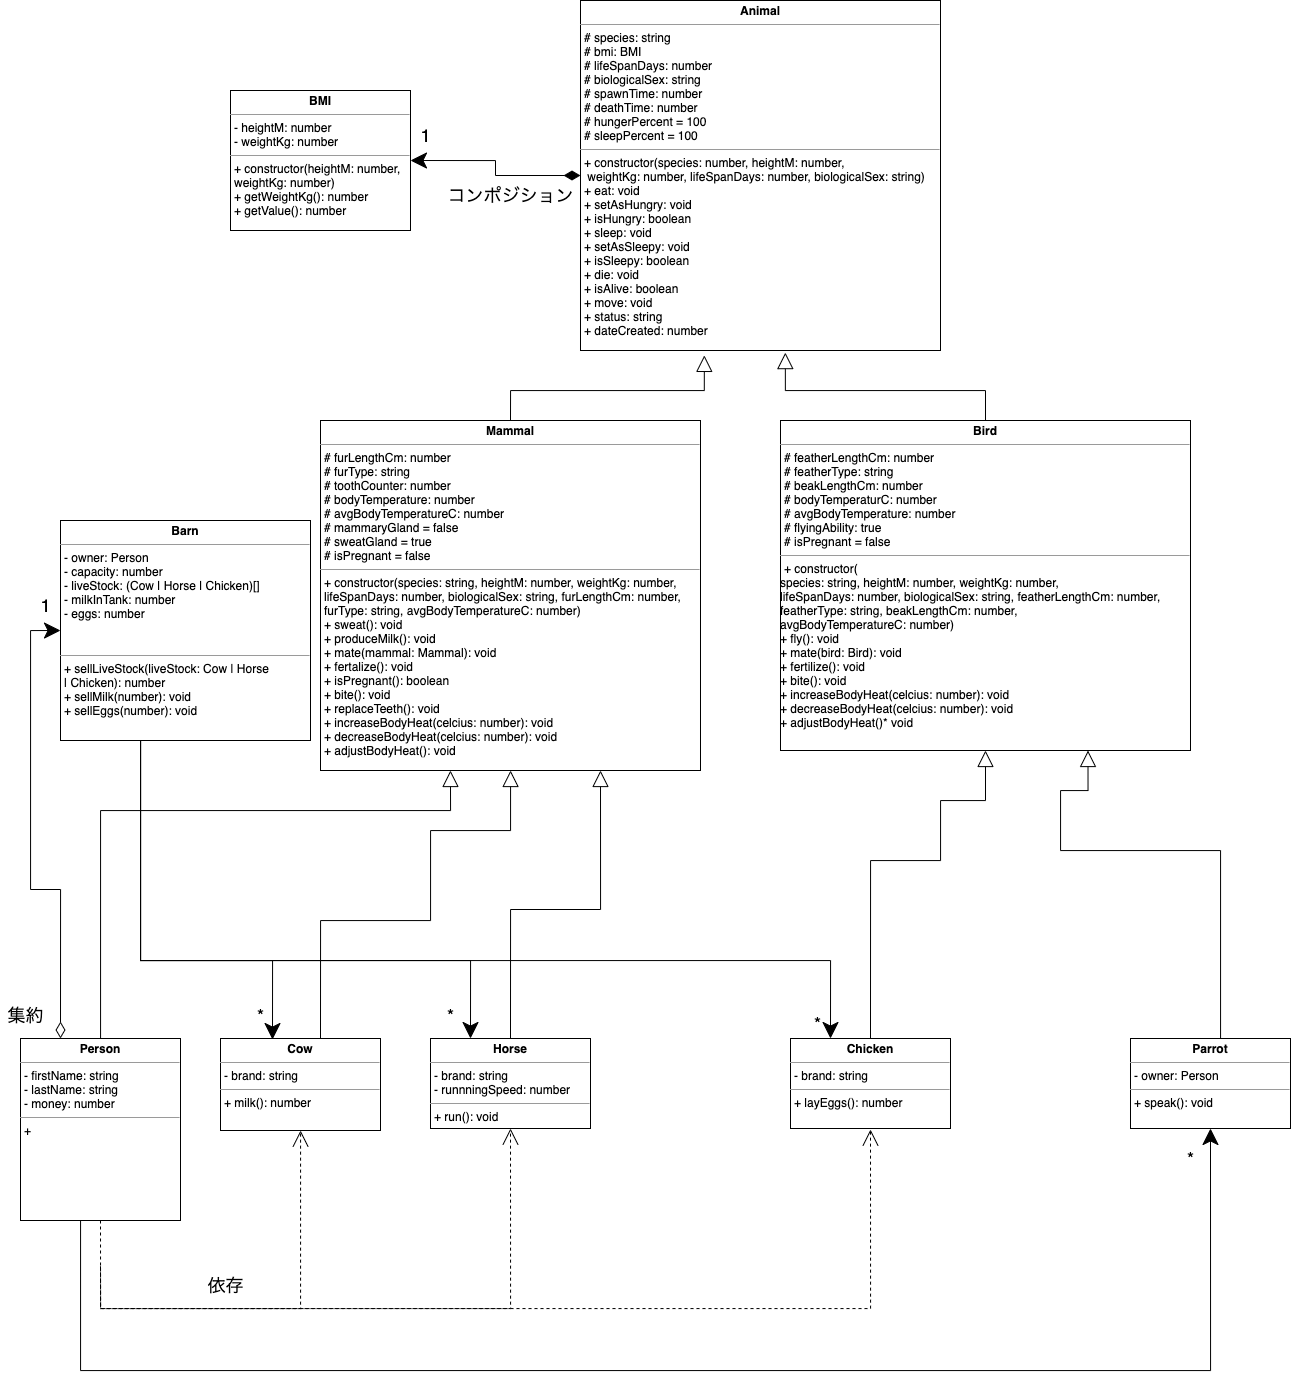

The diagram above was exported from draw.io. Its source (the exported page's mxGraphModel, read from the mxfile embedded in the PNG):
<mxGraphModel dx="1267" dy="1185" grid="1" gridSize="10" guides="1" tooltips="1" connect="1" arrows="1" fold="1" page="1" pageScale="1" pageWidth="1654" pageHeight="2336" math="0" shadow="0">
  <root>
    <mxCell id="0" />
    <mxCell id="1" parent="0" />
    <mxCell id="59" style="edgeStyle=orthogonalEdgeStyle;rounded=0;orthogonalLoop=1;jettySize=auto;html=1;entryX=0.344;entryY=1.014;entryDx=0;entryDy=0;entryPerimeter=0;endArrow=block;endFill=0;endSize=14;exitX=0.5;exitY=0;exitDx=0;exitDy=0;" parent="1" source="77" target="51" edge="1">
      <mxGeometry relative="1" as="geometry">
        <mxPoint x="555" y="420" as="sourcePoint" />
      </mxGeometry>
    </mxCell>
    <mxCell id="60" style="edgeStyle=orthogonalEdgeStyle;rounded=0;orthogonalLoop=1;jettySize=auto;html=1;exitX=0.5;exitY=0;exitDx=0;exitDy=0;entryX=0.569;entryY=1.006;entryDx=0;entryDy=0;entryPerimeter=0;endArrow=block;endFill=0;endSize=14;" parent="1" source="3" target="51" edge="1">
      <mxGeometry relative="1" as="geometry" />
    </mxCell>
    <mxCell id="3" value="&lt;p style=&quot;margin: 0px ; margin-top: 4px ; text-align: center&quot;&gt;&lt;b&gt;Bird&lt;/b&gt;&lt;/p&gt;&lt;hr size=&quot;1&quot;&gt;&lt;p style=&quot;margin: 0px ; margin-left: 4px&quot;&gt;# featherLengthCm: number&lt;/p&gt;&lt;p style=&quot;margin: 0px ; margin-left: 4px&quot;&gt;# featherType: string&lt;/p&gt;&lt;p style=&quot;margin: 0px ; margin-left: 4px&quot;&gt;# beakLengthCm: number&lt;/p&gt;&lt;p style=&quot;margin: 0px ; margin-left: 4px&quot;&gt;# bodyTemperaturC: number&lt;/p&gt;&lt;p style=&quot;margin: 0px ; margin-left: 4px&quot;&gt;# avgBodyTemperature: number&lt;/p&gt;&lt;p style=&quot;margin: 0px ; margin-left: 4px&quot;&gt;# flyingAbility: true&lt;/p&gt;&lt;p style=&quot;margin: 0px ; margin-left: 4px&quot;&gt;# isPregnant = false&lt;/p&gt;&lt;hr size=&quot;1&quot;&gt;&lt;p style=&quot;margin: 0px ; margin-left: 4px&quot;&gt;+ constructor(&lt;/p&gt;species: string, heightM: number, weightKg: number,&lt;br style=&quot;padding: 0px ; margin: 0px&quot;&gt;lifeSpanDays: number, biologicalSex: string, featherLengthCm: number,&lt;br&gt;featherType: string, beakLengthCm: number,&lt;br&gt;avgBodyTemperatureC: number)&lt;br&gt;+ fly(): void&lt;br&gt;+ mate(bird: Bird): void&lt;br&gt;+ fertilize(): void&lt;br&gt;+ bite(): void&lt;br&gt;+ increaseBodyHeat(celcius: number): void&lt;br&gt;+ decreaseBodyHeat(celcius: number): void&lt;br&gt;+ adjustBodyHeat()* void" style="verticalAlign=top;align=left;overflow=fill;fontSize=12;fontFamily=Helvetica;html=1;" parent="1" vertex="1">
      <mxGeometry x="780" y="430" width="410" height="330" as="geometry" />
    </mxCell>
    <mxCell id="86" style="edgeStyle=orthogonalEdgeStyle;rounded=0;orthogonalLoop=1;jettySize=auto;html=1;entryX=1;entryY=0.5;entryDx=0;entryDy=0;fontSize=18;startArrow=diamondThin;startFill=1;endArrow=classic;endFill=1;startSize=14;endSize=14;" edge="1" parent="1" source="51" target="85">
      <mxGeometry relative="1" as="geometry" />
    </mxCell>
    <mxCell id="51" value="&lt;p style=&quot;margin: 0px ; margin-top: 4px ; text-align: center&quot;&gt;&lt;b&gt;Animal&lt;/b&gt;&lt;/p&gt;&lt;hr size=&quot;1&quot;&gt;&lt;p style=&quot;margin: 0px ; margin-left: 4px&quot;&gt;# species: string&lt;br style=&quot;padding: 0px ; margin: 0px&quot;&gt;# bmi: BMI&lt;br style=&quot;padding: 0px ; margin: 0px&quot;&gt;# lifeSpanDays: number&lt;br style=&quot;padding: 0px ; margin: 0px&quot;&gt;# biologicalSex: string&lt;br style=&quot;padding: 0px ; margin: 0px&quot;&gt;# spawnTime: number&lt;br style=&quot;padding: 0px ; margin: 0px&quot;&gt;# deathTime: number&lt;br style=&quot;padding: 0px ; margin: 0px&quot;&gt;# hungerPercent = 100&lt;br style=&quot;padding: 0px ; margin: 0px&quot;&gt;# sleepPercent = 100&lt;br&gt;&lt;/p&gt;&lt;hr size=&quot;1&quot;&gt;&lt;p style=&quot;margin: 0px ; margin-left: 4px&quot;&gt;+ constructor(species: number, heightM: number,&lt;br style=&quot;padding: 0px ; margin: 0px&quot;&gt;&amp;nbsp;weightKg: number,&amp;nbsp;lifeSpanDays: number, biologicalSex: string)&lt;br style=&quot;padding: 0px ; margin: 0px&quot;&gt;+ eat: void&lt;br style=&quot;padding: 0px ; margin: 0px&quot;&gt;+ setAsHungry: void&lt;br style=&quot;padding: 0px ; margin: 0px&quot;&gt;+ isHungry: boolean&lt;br style=&quot;padding: 0px ; margin: 0px&quot;&gt;+ sleep: void&lt;br style=&quot;padding: 0px ; margin: 0px&quot;&gt;+ setAsSleepy: void&lt;br style=&quot;padding: 0px ; margin: 0px&quot;&gt;+ isSleepy: boolean&lt;br style=&quot;padding: 0px ; margin: 0px&quot;&gt;+ die: void&lt;br style=&quot;padding: 0px ; margin: 0px&quot;&gt;+ isAlive: boolean&lt;br style=&quot;padding: 0px ; margin: 0px&quot;&gt;+ move: void&lt;br style=&quot;padding: 0px ; margin: 0px&quot;&gt;+ status: string&lt;br style=&quot;padding: 0px ; margin: 0px&quot;&gt;+ dateCreated: number&lt;/p&gt;&lt;div style=&quot;padding: 0px ; margin: 0px&quot;&gt;&lt;br style=&quot;padding: 0px ; margin: 0px&quot;&gt;&lt;/div&gt;" style="verticalAlign=top;align=left;overflow=fill;fontSize=12;fontFamily=Helvetica;html=1;" parent="1" vertex="1">
      <mxGeometry x="580" y="10" width="360" height="350" as="geometry" />
    </mxCell>
    <mxCell id="61" style="edgeStyle=orthogonalEdgeStyle;rounded=0;orthogonalLoop=1;jettySize=auto;html=1;exitX=0.5;exitY=0;exitDx=0;exitDy=0;entryX=0.5;entryY=1;entryDx=0;entryDy=0;endArrow=block;endFill=0;endSize=14;" parent="1" source="53" target="3" edge="1">
      <mxGeometry relative="1" as="geometry">
        <Array as="points">
          <mxPoint x="870" y="870" />
          <mxPoint x="940" y="870" />
          <mxPoint x="940" y="810" />
          <mxPoint x="985" y="810" />
        </Array>
      </mxGeometry>
    </mxCell>
    <mxCell id="53" value="&lt;p style=&quot;margin: 0px ; margin-top: 4px ; text-align: center&quot;&gt;&lt;b&gt;Chicken&lt;/b&gt;&lt;/p&gt;&lt;hr size=&quot;1&quot;&gt;&lt;p style=&quot;margin: 0px ; margin-left: 4px&quot;&gt;- brand: string&lt;/p&gt;&lt;hr size=&quot;1&quot;&gt;&lt;p style=&quot;margin: 0px ; margin-left: 4px&quot;&gt;+ layEggs(): number&lt;/p&gt;" style="verticalAlign=top;align=left;overflow=fill;fontSize=12;fontFamily=Helvetica;html=1;" parent="1" vertex="1">
      <mxGeometry x="790" y="1048" width="160" height="90" as="geometry" />
    </mxCell>
    <mxCell id="62" style="edgeStyle=orthogonalEdgeStyle;rounded=0;orthogonalLoop=1;jettySize=auto;html=1;entryX=0.75;entryY=1;entryDx=0;entryDy=0;endArrow=block;endFill=0;endSize=14;" parent="1" source="54" target="3" edge="1">
      <mxGeometry relative="1" as="geometry">
        <Array as="points">
          <mxPoint x="1220" y="860" />
          <mxPoint x="1060" y="860" />
          <mxPoint x="1060" y="800" />
          <mxPoint x="1088" y="800" />
        </Array>
      </mxGeometry>
    </mxCell>
    <mxCell id="54" value="&lt;p style=&quot;margin: 0px ; margin-top: 4px ; text-align: center&quot;&gt;&lt;b&gt;Parrot&lt;/b&gt;&lt;/p&gt;&lt;hr size=&quot;1&quot;&gt;&lt;p style=&quot;margin: 0px ; margin-left: 4px&quot;&gt;- owner: Person&lt;/p&gt;&lt;hr size=&quot;1&quot;&gt;&lt;p style=&quot;margin: 0px ; margin-left: 4px&quot;&gt;+ speak(): void&lt;/p&gt;" style="verticalAlign=top;align=left;overflow=fill;fontSize=12;fontFamily=Helvetica;html=1;" parent="1" vertex="1">
      <mxGeometry x="1130" y="1048" width="160" height="90" as="geometry" />
    </mxCell>
    <mxCell id="63" style="edgeStyle=orthogonalEdgeStyle;rounded=0;orthogonalLoop=1;jettySize=auto;html=1;endArrow=block;endFill=0;endSize=14;exitX=0.5;exitY=0;exitDx=0;exitDy=0;" parent="1" source="55" edge="1">
      <mxGeometry relative="1" as="geometry">
        <mxPoint x="600" y="780" as="targetPoint" />
      </mxGeometry>
    </mxCell>
    <mxCell id="55" value="&lt;p style=&quot;margin: 0px ; margin-top: 4px ; text-align: center&quot;&gt;&lt;b&gt;Horse&lt;/b&gt;&lt;/p&gt;&lt;hr size=&quot;1&quot;&gt;&lt;p style=&quot;margin: 0px ; margin-left: 4px&quot;&gt;- brand: string&lt;/p&gt;&lt;p style=&quot;margin: 0px ; margin-left: 4px&quot;&gt;- runnningSpeed: number&lt;/p&gt;&lt;hr size=&quot;1&quot;&gt;&lt;p style=&quot;margin: 0px ; margin-left: 4px&quot;&gt;+ run(): void&lt;/p&gt;" style="verticalAlign=top;align=left;overflow=fill;fontSize=12;fontFamily=Helvetica;html=1;" parent="1" vertex="1">
      <mxGeometry x="430" y="1048" width="160" height="90" as="geometry" />
    </mxCell>
    <mxCell id="64" style="edgeStyle=orthogonalEdgeStyle;rounded=0;orthogonalLoop=1;jettySize=auto;html=1;endArrow=block;endFill=0;endSize=14;exitX=0.625;exitY=0.022;exitDx=0;exitDy=0;exitPerimeter=0;" parent="1" source="56" target="77" edge="1">
      <mxGeometry relative="1" as="geometry">
        <mxPoint x="488.0300000000002" y="790" as="targetPoint" />
        <Array as="points">
          <mxPoint x="320" y="930" />
          <mxPoint x="430" y="930" />
          <mxPoint x="430" y="840" />
          <mxPoint x="510" y="840" />
        </Array>
      </mxGeometry>
    </mxCell>
    <mxCell id="56" value="&lt;p style=&quot;margin: 0px ; margin-top: 4px ; text-align: center&quot;&gt;&lt;b&gt;Cow&lt;/b&gt;&lt;/p&gt;&lt;hr size=&quot;1&quot;&gt;&lt;p style=&quot;margin: 0px ; margin-left: 4px&quot;&gt;- brand: string&lt;/p&gt;&lt;hr size=&quot;1&quot;&gt;&lt;p style=&quot;margin: 0px ; margin-left: 4px&quot;&gt;+ milk(): number&lt;/p&gt;" style="verticalAlign=top;align=left;overflow=fill;fontSize=12;fontFamily=Helvetica;html=1;" parent="1" vertex="1">
      <mxGeometry x="220" y="1048" width="160" height="92" as="geometry" />
    </mxCell>
    <mxCell id="65" style="edgeStyle=orthogonalEdgeStyle;rounded=0;orthogonalLoop=1;jettySize=auto;html=1;entryX=0.342;entryY=1;entryDx=0;entryDy=0;entryPerimeter=0;endArrow=block;endFill=0;endSize=14;" parent="1" source="57" target="77" edge="1">
      <mxGeometry relative="1" as="geometry">
        <mxPoint x="455.0999999999999" y="792.96" as="targetPoint" />
        <Array as="points">
          <mxPoint x="100" y="820" />
          <mxPoint x="450" y="820" />
        </Array>
      </mxGeometry>
    </mxCell>
    <mxCell id="78" style="edgeStyle=orthogonalEdgeStyle;rounded=0;orthogonalLoop=1;jettySize=auto;html=1;exitX=0.25;exitY=0;exitDx=0;exitDy=0;entryX=0;entryY=0.5;entryDx=0;entryDy=0;endSize=14;startArrow=diamondThin;startFill=0;startSize=14;" edge="1" parent="1" source="57" target="58">
      <mxGeometry relative="1" as="geometry" />
    </mxCell>
    <mxCell id="81" style="edgeStyle=orthogonalEdgeStyle;rounded=0;orthogonalLoop=1;jettySize=auto;html=1;fontSize=18;startArrow=none;startFill=0;startSize=14;endSize=14;exitX=0.5;exitY=1;exitDx=0;exitDy=0;dashed=1;endArrow=open;endFill=0;" edge="1" parent="1" target="56">
      <mxGeometry relative="1" as="geometry">
        <mxPoint x="100" y="1276" as="sourcePoint" />
        <mxPoint x="300" y="1276" as="targetPoint" />
        <Array as="points">
          <mxPoint x="100" y="1318" />
          <mxPoint x="300" y="1318" />
        </Array>
      </mxGeometry>
    </mxCell>
    <mxCell id="82" style="edgeStyle=orthogonalEdgeStyle;rounded=0;orthogonalLoop=1;jettySize=auto;html=1;entryX=0.5;entryY=1;entryDx=0;entryDy=0;dashed=1;fontSize=18;startArrow=none;startFill=0;endArrow=open;endFill=0;startSize=14;endSize=14;" edge="1" parent="1" target="55">
      <mxGeometry relative="1" as="geometry">
        <mxPoint x="100" y="1276" as="sourcePoint" />
        <mxPoint x="510" y="1276" as="targetPoint" />
        <Array as="points">
          <mxPoint x="100" y="1318" />
          <mxPoint x="510" y="1318" />
        </Array>
      </mxGeometry>
    </mxCell>
    <mxCell id="83" style="edgeStyle=orthogonalEdgeStyle;rounded=0;orthogonalLoop=1;jettySize=auto;html=1;dashed=1;fontSize=18;startArrow=none;startFill=0;endArrow=open;endFill=0;startSize=14;endSize=14;exitX=0.5;exitY=1;exitDx=0;exitDy=0;" edge="1" parent="1" source="57">
      <mxGeometry relative="1" as="geometry">
        <mxPoint x="100" y="1276" as="sourcePoint" />
        <mxPoint x="870" y="1139" as="targetPoint" />
        <Array as="points">
          <mxPoint x="100" y="1318" />
          <mxPoint x="870" y="1318" />
        </Array>
      </mxGeometry>
    </mxCell>
    <mxCell id="90" style="edgeStyle=orthogonalEdgeStyle;rounded=0;orthogonalLoop=1;jettySize=auto;html=1;entryX=0.5;entryY=1;entryDx=0;entryDy=0;fontSize=18;startArrow=none;startFill=0;endArrow=classic;endFill=1;startSize=14;endSize=14;" edge="1" parent="1" source="57" target="54">
      <mxGeometry relative="1" as="geometry">
        <Array as="points">
          <mxPoint x="80" y="1380" />
          <mxPoint x="1210" y="1380" />
        </Array>
      </mxGeometry>
    </mxCell>
    <mxCell id="57" value="&lt;p style=&quot;margin: 0px ; margin-top: 4px ; text-align: center&quot;&gt;&lt;b&gt;Person&lt;/b&gt;&lt;/p&gt;&lt;hr size=&quot;1&quot;&gt;&lt;p style=&quot;margin: 0px ; margin-left: 4px&quot;&gt;- firstName: string&lt;/p&gt;&lt;p style=&quot;margin: 0px ; margin-left: 4px&quot;&gt;- lastName: string&lt;/p&gt;&lt;p style=&quot;margin: 0px ; margin-left: 4px&quot;&gt;- money: number&lt;/p&gt;&lt;hr size=&quot;1&quot;&gt;&lt;p style=&quot;margin: 0px ; margin-left: 4px&quot;&gt;+&amp;nbsp;&lt;/p&gt;" style="verticalAlign=top;align=left;overflow=fill;fontSize=12;fontFamily=Helvetica;html=1;" parent="1" vertex="1">
      <mxGeometry x="20" y="1048" width="160" height="182" as="geometry" />
    </mxCell>
    <mxCell id="66" style="edgeStyle=orthogonalEdgeStyle;rounded=0;orthogonalLoop=1;jettySize=auto;html=1;entryX=0.325;entryY=0.011;entryDx=0;entryDy=0;entryPerimeter=0;endArrow=classic;endFill=1;endSize=14;" parent="1" source="58" target="56" edge="1">
      <mxGeometry relative="1" as="geometry">
        <Array as="points">
          <mxPoint x="140" y="970" />
          <mxPoint x="272" y="970" />
        </Array>
      </mxGeometry>
    </mxCell>
    <mxCell id="67" style="edgeStyle=orthogonalEdgeStyle;rounded=0;orthogonalLoop=1;jettySize=auto;html=1;entryX=0.25;entryY=0;entryDx=0;entryDy=0;endArrow=classic;endFill=1;endSize=14;" parent="1" source="58" target="55" edge="1">
      <mxGeometry relative="1" as="geometry">
        <Array as="points">
          <mxPoint x="140" y="970" />
          <mxPoint x="470" y="970" />
        </Array>
      </mxGeometry>
    </mxCell>
    <mxCell id="68" style="edgeStyle=orthogonalEdgeStyle;rounded=0;orthogonalLoop=1;jettySize=auto;html=1;entryX=0.25;entryY=0;entryDx=0;entryDy=0;endArrow=classic;endFill=1;endSize=14;" parent="1" source="58" target="53" edge="1">
      <mxGeometry relative="1" as="geometry">
        <Array as="points">
          <mxPoint x="140" y="970" />
          <mxPoint x="830" y="970" />
        </Array>
      </mxGeometry>
    </mxCell>
    <mxCell id="58" value="&lt;p style=&quot;margin: 0px ; margin-top: 4px ; text-align: center&quot;&gt;&lt;b&gt;Barn&lt;/b&gt;&lt;/p&gt;&lt;hr size=&quot;1&quot;&gt;&lt;p style=&quot;margin: 0px ; margin-left: 4px&quot;&gt;- owner: Person&lt;br&gt;&lt;/p&gt;&lt;p style=&quot;margin: 0px ; margin-left: 4px&quot;&gt;- capacity: number&lt;/p&gt;&lt;p style=&quot;margin: 0px ; margin-left: 4px&quot;&gt;- liveStock: (Cow | Horse | Chicken)[]&lt;/p&gt;&lt;p style=&quot;margin: 0px ; margin-left: 4px&quot;&gt;- milkInTank: number&lt;/p&gt;&lt;p style=&quot;margin: 0px ; margin-left: 4px&quot;&gt;- eggs: number&lt;/p&gt;&lt;p style=&quot;margin: 0px ; margin-left: 4px&quot;&gt;&lt;br&gt;&lt;/p&gt;&lt;p style=&quot;margin: 0px ; margin-left: 4px&quot;&gt;&lt;br&gt;&lt;/p&gt;&lt;hr size=&quot;1&quot;&gt;&lt;p style=&quot;margin: 0px ; margin-left: 4px&quot;&gt;+ sellLiveStock(liveStock: Cow | Horse&amp;nbsp;&lt;/p&gt;&lt;p style=&quot;margin: 0px ; margin-left: 4px&quot;&gt;| Chicken): number&lt;/p&gt;&lt;p style=&quot;margin: 0px ; margin-left: 4px&quot;&gt;+ sellMilk(number): void&lt;/p&gt;&lt;p style=&quot;margin: 0px ; margin-left: 4px&quot;&gt;+ sellEggs(number): void&lt;/p&gt;" style="verticalAlign=top;align=left;overflow=fill;fontSize=12;fontFamily=Helvetica;html=1;" parent="1" vertex="1">
      <mxGeometry x="60" y="530" width="250" height="220" as="geometry" />
    </mxCell>
    <mxCell id="69" value="*" style="text;html=1;align=center;verticalAlign=middle;resizable=0;points=[];autosize=1;strokeColor=none;fontSize=18;" parent="1" vertex="1">
      <mxGeometry x="250" y="1010" width="20" height="30" as="geometry" />
    </mxCell>
    <mxCell id="71" value="*" style="text;html=1;align=center;verticalAlign=middle;resizable=0;points=[];autosize=1;strokeColor=none;fontSize=18;" parent="1" vertex="1">
      <mxGeometry x="440" y="1010" width="20" height="30" as="geometry" />
    </mxCell>
    <mxCell id="72" value="*" style="text;html=1;align=center;verticalAlign=middle;resizable=0;points=[];autosize=1;strokeColor=none;fontSize=18;" parent="1" vertex="1">
      <mxGeometry x="807" y="1018" width="20" height="30" as="geometry" />
    </mxCell>
    <mxCell id="77" value="&lt;p style=&quot;margin: 0px ; margin-top: 4px ; text-align: center&quot;&gt;&lt;b&gt;Mammal&lt;/b&gt;&lt;/p&gt;&lt;hr size=&quot;1&quot;&gt;&lt;p style=&quot;margin: 0px ; margin-left: 4px&quot;&gt;# furLengthCm: number&lt;br style=&quot;padding: 0px ; margin: 0px&quot;&gt;# furType: string&lt;br style=&quot;padding: 0px ; margin: 0px&quot;&gt;# toothCounter: number&lt;br style=&quot;padding: 0px ; margin: 0px&quot;&gt;# bodyTemperature: number&lt;br style=&quot;padding: 0px ; margin: 0px&quot;&gt;# avgBodyTemperatureC: number&lt;br style=&quot;padding: 0px ; margin: 0px&quot;&gt;# mammaryGland = false&lt;br style=&quot;padding: 0px ; margin: 0px&quot;&gt;# sweatGland = true&lt;br style=&quot;padding: 0px ; margin: 0px&quot;&gt;# isPregnant = false&lt;br&gt;&lt;/p&gt;&lt;hr size=&quot;1&quot;&gt;&lt;p style=&quot;margin: 0px ; margin-left: 4px&quot;&gt;+ constructor(species: string, heightM: number, weightKg: number,&lt;br style=&quot;padding: 0px ; margin: 0px&quot;&gt;lifeSpanDays: number, biologicalSex: string, furLengthCm: number,&lt;br style=&quot;padding: 0px ; margin: 0px&quot;&gt;furType: string, avgBodyTemperatureC: number)&lt;br style=&quot;padding: 0px ; margin: 0px&quot;&gt;+ sweat(): void&lt;br style=&quot;padding: 0px ; margin: 0px&quot;&gt;+ produceMilk(): void&lt;br style=&quot;padding: 0px ; margin: 0px&quot;&gt;+ mate(mammal: Mammal): void&lt;br style=&quot;padding: 0px ; margin: 0px&quot;&gt;+ fertalize(): void&lt;br style=&quot;padding: 0px ; margin: 0px&quot;&gt;+ isPregnant(): boolean&lt;br style=&quot;padding: 0px ; margin: 0px&quot;&gt;+ bite(): void&lt;br style=&quot;padding: 0px ; margin: 0px&quot;&gt;+ replaceTeeth(): void&lt;br style=&quot;padding: 0px ; margin: 0px&quot;&gt;+ increaseBodyHeat(celcius: number): void&lt;br style=&quot;padding: 0px ; margin: 0px&quot;&gt;+ decreaseBodyHeat(celcius: number): void&lt;br style=&quot;padding: 0px ; margin: 0px&quot;&gt;+ adjustBodyHeat(): void&lt;br&gt;&lt;/p&gt;" style="verticalAlign=top;align=left;overflow=fill;fontSize=12;fontFamily=Helvetica;html=1;" parent="1" vertex="1">
      <mxGeometry x="320" y="430" width="380" height="350" as="geometry" />
    </mxCell>
    <mxCell id="79" value="1" style="text;html=1;align=center;verticalAlign=middle;resizable=0;points=[];autosize=1;strokeColor=none;fontSize=18;" vertex="1" parent="1">
      <mxGeometry x="30" y="600" width="30" height="30" as="geometry" />
    </mxCell>
    <mxCell id="80" value="集約" style="text;html=1;align=center;verticalAlign=middle;resizable=0;points=[];autosize=1;strokeColor=none;fontSize=18;" vertex="1" parent="1">
      <mxGeometry y="1010" width="50" height="30" as="geometry" />
    </mxCell>
    <mxCell id="84" value="依存" style="text;html=1;align=center;verticalAlign=middle;resizable=0;points=[];autosize=1;strokeColor=none;fontSize=18;" vertex="1" parent="1">
      <mxGeometry x="200" y="1280" width="50" height="30" as="geometry" />
    </mxCell>
    <mxCell id="85" value="&lt;p style=&quot;margin: 0px ; margin-top: 4px ; text-align: center&quot;&gt;&lt;b&gt;BMI&lt;/b&gt;&lt;/p&gt;&lt;hr size=&quot;1&quot;&gt;&lt;p style=&quot;margin: 0px ; margin-left: 4px&quot;&gt;- heightM: number&lt;/p&gt;&lt;p style=&quot;margin: 0px ; margin-left: 4px&quot;&gt;- weightKg: number&lt;/p&gt;&lt;hr size=&quot;1&quot;&gt;&lt;p style=&quot;margin: 0px ; margin-left: 4px&quot;&gt;+ constructor(heightM: number,&lt;/p&gt;&lt;p style=&quot;margin: 0px ; margin-left: 4px&quot;&gt;weightKg: number)&lt;/p&gt;&lt;p style=&quot;margin: 0px ; margin-left: 4px&quot;&gt;+ getWeightKg(): number&lt;/p&gt;&lt;p style=&quot;margin: 0px ; margin-left: 4px&quot;&gt;+ getValue(): number&lt;/p&gt;" style="verticalAlign=top;align=left;overflow=fill;fontSize=12;fontFamily=Helvetica;html=1;" vertex="1" parent="1">
      <mxGeometry x="230" y="100" width="180" height="140" as="geometry" />
    </mxCell>
    <mxCell id="87" value="コンポジション" style="text;html=1;align=center;verticalAlign=middle;resizable=0;points=[];autosize=1;strokeColor=none;fontSize=18;" vertex="1" parent="1">
      <mxGeometry x="440" y="190" width="140" height="30" as="geometry" />
    </mxCell>
    <mxCell id="88" value="1" style="text;html=1;align=center;verticalAlign=middle;resizable=0;points=[];autosize=1;strokeColor=none;fontSize=18;" vertex="1" parent="1">
      <mxGeometry x="410" y="130" width="30" height="30" as="geometry" />
    </mxCell>
    <mxCell id="91" value="*" style="text;html=1;align=center;verticalAlign=middle;resizable=0;points=[];autosize=1;strokeColor=none;fontSize=18;" vertex="1" parent="1">
      <mxGeometry x="1180" y="1153" width="20" height="30" as="geometry" />
    </mxCell>
  </root>
</mxGraphModel>